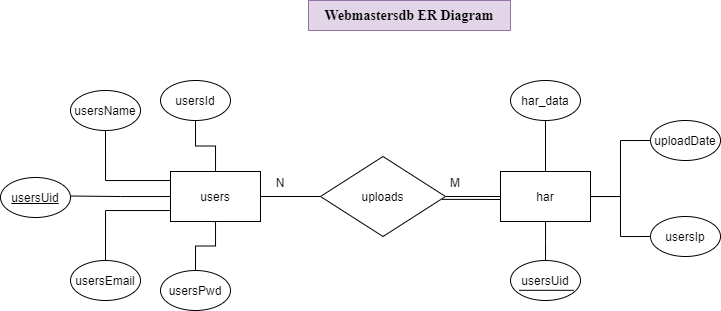

The diagram above was exported from draw.io. Its source (the exported page's mxGraphModel, read from the mxfile embedded in the PNG):
<mxGraphModel dx="1046" dy="579" grid="1" gridSize="10" guides="1" tooltips="1" connect="1" arrows="1" fold="1" page="1" pageScale="1" pageWidth="850" pageHeight="1100" math="0" shadow="0" extFonts="Permanent Marker^https://fonts.googleapis.com/css?family=Permanent+Marker">
  <root>
    <mxCell id="0" />
    <mxCell id="1" parent="0" />
    <mxCell id="l7qA8OJAb9cACwv7VfbA-1" value="Webmastersdb ER Diagram" style="text;html=1;strokeColor=#9673a6;fillColor=#e1d5e7;align=center;verticalAlign=middle;whiteSpace=wrap;rounded=0;fontFamily=Times New Roman;fontStyle=1;fontSize=14;" parent="1" vertex="1">
      <mxGeometry x="338" y="20" width="202" height="30" as="geometry" />
    </mxCell>
    <mxCell id="l7qA8OJAb9cACwv7VfbA-2" style="edgeStyle=orthogonalEdgeStyle;rounded=0;orthogonalLoop=1;jettySize=auto;html=1;entryX=0.5;entryY=1;entryDx=0;entryDy=0;endArrow=none;endFill=0;" parent="1" source="l7qA8OJAb9cACwv7VfbA-7" target="l7qA8OJAb9cACwv7VfbA-8" edge="1">
      <mxGeometry relative="1" as="geometry" />
    </mxCell>
    <mxCell id="l7qA8OJAb9cACwv7VfbA-3" style="edgeStyle=orthogonalEdgeStyle;rounded=0;orthogonalLoop=1;jettySize=auto;html=1;entryX=0.5;entryY=1;entryDx=0;entryDy=0;endArrow=none;endFill=0;strokeColor=#000000;" parent="1" source="l7qA8OJAb9cACwv7VfbA-7" target="l7qA8OJAb9cACwv7VfbA-9" edge="1">
      <mxGeometry relative="1" as="geometry">
        <Array as="points">
          <mxPoint x="135" y="200" />
        </Array>
      </mxGeometry>
    </mxCell>
    <mxCell id="l7qA8OJAb9cACwv7VfbA-4" style="edgeStyle=orthogonalEdgeStyle;rounded=0;orthogonalLoop=1;jettySize=auto;html=1;entryX=0.5;entryY=0;entryDx=0;entryDy=0;endArrow=none;endFill=0;strokeColor=#000000;" parent="1" source="l7qA8OJAb9cACwv7VfbA-7" target="l7qA8OJAb9cACwv7VfbA-11" edge="1">
      <mxGeometry relative="1" as="geometry">
        <Array as="points">
          <mxPoint x="135" y="230" />
        </Array>
      </mxGeometry>
    </mxCell>
    <mxCell id="l7qA8OJAb9cACwv7VfbA-5" style="edgeStyle=orthogonalEdgeStyle;rounded=0;orthogonalLoop=1;jettySize=auto;html=1;entryX=0.994;entryY=0.463;entryDx=0;entryDy=0;entryPerimeter=0;endArrow=none;endFill=0;strokeColor=#000000;" parent="1" source="l7qA8OJAb9cACwv7VfbA-7" target="l7qA8OJAb9cACwv7VfbA-10" edge="1">
      <mxGeometry relative="1" as="geometry" />
    </mxCell>
    <mxCell id="l7qA8OJAb9cACwv7VfbA-6" style="edgeStyle=orthogonalEdgeStyle;rounded=0;orthogonalLoop=1;jettySize=auto;html=1;entryX=0.5;entryY=0;entryDx=0;entryDy=0;endArrow=none;endFill=0;strokeColor=#000000;" parent="1" source="l7qA8OJAb9cACwv7VfbA-7" target="l7qA8OJAb9cACwv7VfbA-12" edge="1">
      <mxGeometry relative="1" as="geometry" />
    </mxCell>
    <mxCell id="l7qA8OJAb9cACwv7VfbA-34" value="" style="edgeStyle=orthogonalEdgeStyle;rounded=0;orthogonalLoop=1;jettySize=auto;html=1;fontSize=12;endArrow=none;endFill=0;strokeColor=#000000;" parent="1" source="l7qA8OJAb9cACwv7VfbA-7" target="l7qA8OJAb9cACwv7VfbA-33" edge="1">
      <mxGeometry relative="1" as="geometry" />
    </mxCell>
    <mxCell id="l7qA8OJAb9cACwv7VfbA-7" value="users" style="rounded=0;whiteSpace=wrap;html=1;" parent="1" vertex="1">
      <mxGeometry x="200" y="191" width="90" height="50" as="geometry" />
    </mxCell>
    <mxCell id="l7qA8OJAb9cACwv7VfbA-8" value="usersId" style="ellipse;whiteSpace=wrap;html=1;" parent="1" vertex="1">
      <mxGeometry x="190" y="100" width="70" height="40" as="geometry" />
    </mxCell>
    <mxCell id="l7qA8OJAb9cACwv7VfbA-9" value="usersName" style="ellipse;whiteSpace=wrap;html=1;" parent="1" vertex="1">
      <mxGeometry x="100" y="110" width="70" height="40" as="geometry" />
    </mxCell>
    <mxCell id="l7qA8OJAb9cACwv7VfbA-10" value="&lt;u&gt;usersUid&lt;/u&gt;" style="ellipse;whiteSpace=wrap;html=1;" parent="1" vertex="1">
      <mxGeometry x="30" y="197" width="70" height="40" as="geometry" />
    </mxCell>
    <mxCell id="l7qA8OJAb9cACwv7VfbA-11" value="usersEmail" style="ellipse;whiteSpace=wrap;html=1;" parent="1" vertex="1">
      <mxGeometry x="100" y="280" width="70" height="40" as="geometry" />
    </mxCell>
    <mxCell id="l7qA8OJAb9cACwv7VfbA-12" value="usersPwd" style="ellipse;whiteSpace=wrap;html=1;" parent="1" vertex="1">
      <mxGeometry x="190" y="290" width="70" height="40" as="geometry" />
    </mxCell>
    <mxCell id="l7qA8OJAb9cACwv7VfbA-29" value="" style="edgeStyle=orthogonalEdgeStyle;rounded=0;orthogonalLoop=1;jettySize=auto;html=1;fontSize=12;endArrow=none;endFill=0;strokeColor=#000000;" parent="1" source="l7qA8OJAb9cACwv7VfbA-13" target="l7qA8OJAb9cACwv7VfbA-25" edge="1">
      <mxGeometry relative="1" as="geometry" />
    </mxCell>
    <mxCell id="l7qA8OJAb9cACwv7VfbA-30" value="" style="edgeStyle=orthogonalEdgeStyle;rounded=0;orthogonalLoop=1;jettySize=auto;html=1;fontSize=12;endArrow=none;endFill=0;strokeColor=#000000;" parent="1" source="l7qA8OJAb9cACwv7VfbA-13" target="l7qA8OJAb9cACwv7VfbA-27" edge="1">
      <mxGeometry relative="1" as="geometry" />
    </mxCell>
    <mxCell id="l7qA8OJAb9cACwv7VfbA-31" style="edgeStyle=orthogonalEdgeStyle;rounded=0;orthogonalLoop=1;jettySize=auto;html=1;entryX=0;entryY=0.5;entryDx=0;entryDy=0;fontSize=12;endArrow=none;endFill=0;strokeColor=#000000;" parent="1" source="l7qA8OJAb9cACwv7VfbA-13" target="l7qA8OJAb9cACwv7VfbA-28" edge="1">
      <mxGeometry relative="1" as="geometry" />
    </mxCell>
    <mxCell id="l7qA8OJAb9cACwv7VfbA-32" style="edgeStyle=orthogonalEdgeStyle;rounded=0;orthogonalLoop=1;jettySize=auto;html=1;entryX=0;entryY=0.5;entryDx=0;entryDy=0;fontSize=12;endArrow=none;endFill=0;strokeColor=#000000;" parent="1" source="l7qA8OJAb9cACwv7VfbA-13" target="l7qA8OJAb9cACwv7VfbA-26" edge="1">
      <mxGeometry relative="1" as="geometry" />
    </mxCell>
    <mxCell id="l7qA8OJAb9cACwv7VfbA-37" style="edgeStyle=orthogonalEdgeStyle;rounded=0;orthogonalLoop=1;jettySize=auto;html=1;fontSize=12;endArrow=none;endFill=0;strokeColor=#000000;strokeWidth=1;" parent="1" source="l7qA8OJAb9cACwv7VfbA-13" target="l7qA8OJAb9cACwv7VfbA-33" edge="1">
      <mxGeometry relative="1" as="geometry" />
    </mxCell>
    <mxCell id="l7qA8OJAb9cACwv7VfbA-13" value="har" style="rounded=0;whiteSpace=wrap;html=1;gradientDirection=north;perimeterSpacing=0;" parent="1" vertex="1">
      <mxGeometry x="530" y="191" width="90" height="50" as="geometry" />
    </mxCell>
    <mxCell id="l7qA8OJAb9cACwv7VfbA-25" value="har_data" style="ellipse;whiteSpace=wrap;html=1;" parent="1" vertex="1">
      <mxGeometry x="540" y="100" width="70" height="40" as="geometry" />
    </mxCell>
    <mxCell id="l7qA8OJAb9cACwv7VfbA-26" value="uploadDate" style="ellipse;whiteSpace=wrap;html=1;" parent="1" vertex="1">
      <mxGeometry x="680" y="140" width="70" height="40" as="geometry" />
    </mxCell>
    <mxCell id="l7qA8OJAb9cACwv7VfbA-27" value="usersUid" style="ellipse;whiteSpace=wrap;html=1;" parent="1" vertex="1">
      <mxGeometry x="540" y="280" width="70" height="40" as="geometry" />
    </mxCell>
    <mxCell id="l7qA8OJAb9cACwv7VfbA-28" value="usersIp" style="ellipse;whiteSpace=wrap;html=1;" parent="1" vertex="1">
      <mxGeometry x="680" y="236" width="70" height="40" as="geometry" />
    </mxCell>
    <mxCell id="l7qA8OJAb9cACwv7VfbA-35" value="" style="edgeStyle=orthogonalEdgeStyle;rounded=0;orthogonalLoop=1;jettySize=auto;html=1;fontSize=12;endArrow=none;endFill=0;strokeColor=#000000;exitX=0.972;exitY=0.536;exitDx=0;exitDy=0;exitPerimeter=0;" parent="1" source="l7qA8OJAb9cACwv7VfbA-33" edge="1">
      <mxGeometry relative="1" as="geometry">
        <mxPoint x="475" y="219" as="sourcePoint" />
        <mxPoint x="530" y="219" as="targetPoint" />
      </mxGeometry>
    </mxCell>
    <mxCell id="l7qA8OJAb9cACwv7VfbA-33" value="uploads" style="rhombus;whiteSpace=wrap;html=1;rounded=0;" parent="1" vertex="1">
      <mxGeometry x="350" y="176" width="125" height="80" as="geometry" />
    </mxCell>
    <mxCell id="l7qA8OJAb9cACwv7VfbA-38" value="M" style="text;html=1;strokeColor=none;fillColor=none;align=center;verticalAlign=middle;whiteSpace=wrap;rounded=0;fontSize=12;" parent="1" vertex="1">
      <mxGeometry x="475" y="197" width="20" height="10" as="geometry" />
    </mxCell>
    <mxCell id="l7qA8OJAb9cACwv7VfbA-39" value="N" style="text;html=1;strokeColor=none;fillColor=none;align=center;verticalAlign=middle;whiteSpace=wrap;rounded=0;fontSize=12;" parent="1" vertex="1">
      <mxGeometry x="300" y="197" width="20" height="10" as="geometry" />
    </mxCell>
    <mxCell id="l7qA8OJAb9cACwv7VfbA-41" value="" style="endArrow=none;html=1;fontSize=12;fontColor=none;strokeColor=#000000;strokeWidth=1;" parent="1" edge="1">
      <mxGeometry width="50" height="50" relative="1" as="geometry">
        <mxPoint x="548.5" y="309.8" as="sourcePoint" />
        <mxPoint x="603.5" y="309.8" as="targetPoint" />
      </mxGeometry>
    </mxCell>
  </root>
</mxGraphModel>